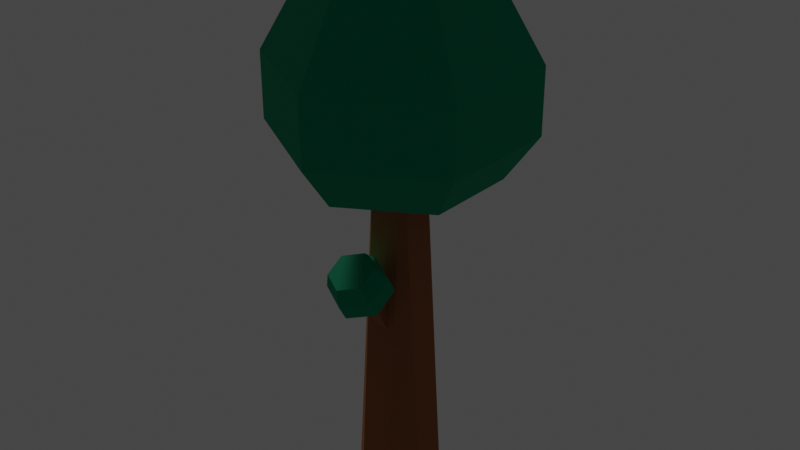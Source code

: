 # Source: tree.blend  (saved by Blender 2.92.15; exported with 4.5.12 LTS)
import bpy
from mathutils import Matrix  # noqa: F401  (used for matrix-valued properties, if any)

bpy.ops.wm.read_factory_settings(use_empty=True)
scene = bpy.context.scene
scene.name = 'Scene'

# ---- collections
col_collection = bpy.data.collections.new('Collection'); scene.collection.children.link(col_collection)

# ---- materials (node trees are filled in below, after node groups)
mat_foliage_clone = bpy.data.materials.new('foliage(Clone)')
mat_foliage_clone.use_backface_culling = True
mat_foliage_clone.use_transparent_shadow = False
mat_foliage_clone.diffuse_color = (0.0, 0.3866, 0.2013, 1.0)
mat_wood_clone = bpy.data.materials.new('wood(Clone)')
mat_wood_clone.use_backface_culling = True
mat_wood_clone.use_transparent_shadow = False
mat_wood_clone.diffuse_color = (0.4904, 0.1814, 0.06281, 1.0)

# ---- material node trees
mat_foliage_clone.use_nodes = True; mat_foliage_clone.node_tree.nodes.clear()
_N = mat_foliage_clone.node_tree.nodes; _L = mat_foliage_clone.node_tree.links
n0 = _N.new('ShaderNodeBsdfPrincipled'); n0.name = 'Principled BSDF'; n0.location = (10, 300)
n0.distribution = 'GGX'
n0.subsurface_method = 'BURLEY'
n0.inputs[0].default_value = (0.0, 0.3866, 0.2013, 1.0)
n0.inputs[1].default_value = 0.35
n0.inputs[2].default_value = 1.0
n0.inputs[3].default_value = 1.45
n0.inputs[27].default_value = (0.0, 0.0, 0.0, 1.0)
n0.inputs[28].default_value = 1.0
n1 = _N.new('ShaderNodeOutputMaterial'); n1.name = 'Material Output'; n1.location = (320, 270)
_L.new(n0.outputs[0], n1.inputs[0])
n1.is_active_output = True
mat_wood_clone.use_nodes = True; mat_wood_clone.node_tree.nodes.clear()
_N = mat_wood_clone.node_tree.nodes; _L = mat_wood_clone.node_tree.links
n0 = _N.new('ShaderNodeBsdfPrincipled'); n0.name = 'Principled BSDF'; n0.location = (10, 300)
n0.distribution = 'GGX'
n0.subsurface_method = 'BURLEY'
n0.inputs[0].default_value = (0.4904, 0.1814, 0.06281, 1.0)
n0.inputs[1].default_value = 0.5
n0.inputs[2].default_value = 1.0
n0.inputs[3].default_value = 1.45
n0.inputs[27].default_value = (0.0, 0.0, 0.0, 1.0)
n0.inputs[28].default_value = 1.0
n1 = _N.new('ShaderNodeOutputMaterial'); n1.name = 'Material Output'; n1.location = (320, 270)
_L.new(n0.outputs[0], n1.inputs[0])
n1.is_active_output = True

# ---- world
world_world = bpy.data.worlds.new('World'); scene.world = world_world
world_world.use_nodes = True; world_world.node_tree.nodes.clear()
_N = world_world.node_tree.nodes; _L = world_world.node_tree.links
n0 = _N.new('ShaderNodeOutputWorld'); n0.name = 'World Output'; n0.location = (300, 300)
n1 = _N.new('ShaderNodeBackground'); n1.name = 'Background'; n1.location = (10, 300)
n1.inputs[0].default_value = (0.05088, 0.05088, 0.05088, 1.0)
_L.new(n1.outputs[0], n0.inputs[0])
n0.is_active_output = True
world_world.color = (0.05088, 0.05088, 0.05088)
world_world.use_sun_shadow = False
world_world.sun_shadow_jitter_overblur = 0.0

# ---- lights
light_point = bpy.data.lights.new('Point', 'POINT')
light_point.transmission_factor = 0.0
light_point.energy = 800.0
light_point.shadow_soft_size = 0.25
light_point.shadow_maximum_resolution = 0.006
light_point.use_absolute_resolution = True

# ---- meshes
me_mesh_0 = bpy.data.meshes.new('Mesh_0')
me_mesh_0.from_pydata([(0.00218, 0.2178, 0.7401), (0.1871, 0.111, 0.7401), (0.00218, 0.289, 0.8388), (0.2488, 0.1466, 0.8388), (-0.2444, 0.1466, 0.8388), (0.00218, 0.289, 0.8388), (-0.2444, 0.1466, 0.9867), (0.00218, 0.289, 0.9867), (-0.2444, -0.1381, 0.9867), (-0.2444, -0.1381, 0.8388), (-0.2444, 0.1466, 0.9867), (-0.2444, 0.1466, 0.8388), (-0.1828, 0.111, 0.7401), (-0.1828, -0.1025, 0.7401), (0.00218, 0.2178, 0.7401), (0.00218, -0.2093, 0.7401), (0.1871, 0.111, 0.7401), (0.1871, -0.1025, 0.7401), (-0.1828, 0.111, 0.7401), (0.00218, 0.2178, 0.7401), (-0.2444, 0.1466, 0.8388), (0.00218, 0.289, 0.8388), (0.2488, -0.1381, 0.8388), (0.00218, -0.2805, 0.8388), (0.2488, -0.1381, 0.9867), (0.00218, -0.2805, 0.9867), (0.2488, -0.1381, 0.8388), (0.2488, -0.1381, 0.9867), (0.2488, 0.1466, 0.8388), (0.2488, 0.1466, 0.9867), (0.00218, 0.289, 0.8388), (0.2488, 0.1466, 0.8388), (0.00218, 0.289, 0.9867), (0.2488, 0.1466, 0.9867), (0.00218, -0.2805, 0.8388), (-0.2444, -0.1381, 0.8388), (0.00218, -0.2805, 0.9867), (-0.2444, -0.1381, 0.9867), (-0.2444, -0.1381, 0.8388), (-0.1828, -0.1025, 0.7401), (-0.2444, 0.1466, 0.8388), (-0.1828, 0.111, 0.7401), (0.1871, -0.1025, 0.7401), (0.00218, -0.2093, 0.7401), (0.2488, -0.1381, 0.8388), (0.00218, -0.2805, 0.8388), (0.00218, -0.2093, 0.7401), (-0.1828, -0.1025, 0.7401), (0.00218, -0.2805, 0.8388), (-0.2444, -0.1381, 0.8388), (0.2488, -0.1381, 0.8388), (0.2488, 0.1466, 0.8388), (0.1871, -0.1025, 0.7401), (0.1871, 0.111, 0.7401), (-0.1211, -0.06694, 1.233), (-0.1211, 0.07544, 1.233), (0.00218, -0.1381, 1.233), (0.00218, 0.1466, 1.233), (0.1255, -0.06694, 1.233), (0.1255, 0.07544, 1.233), (-0.2444, 0.1466, 0.9867), (0.00218, 0.289, 0.9867), (-0.1211, 0.07544, 1.233), (0.00218, 0.1466, 1.233), (0.00218, -0.2805, 0.9867), (-0.2444, -0.1381, 0.9867), (0.00218, -0.1381, 1.233), (-0.1211, -0.06694, 1.233), (0.2488, -0.1381, 0.9867), (0.1255, -0.06694, 1.233), (0.2488, 0.1466, 0.9867), (0.1255, 0.07544, 1.233), (0.2488, -0.1381, 0.9867), (0.00218, -0.2805, 0.9867), (0.1255, -0.06694, 1.233), (0.00218, -0.1381, 1.233), (0.00218, 0.289, 0.9867), (0.2488, 0.1466, 0.9867), (0.00218, 0.1466, 1.233), (0.1255, 0.07544, 1.233), (-0.2444, -0.1381, 0.9867), (-0.2444, 0.1466, 0.9867), (-0.1211, -0.06694, 1.233), (-0.1211, 0.07544, 1.233), (0.07123, -0.1719, 0.5286), (0.05643, -0.1846, 0.5672), (0.07123, -0.1144, 0.5618), (0.05643, -0.1415, 0.5921), (-0.04714, -0.1719, 0.5286), (-0.04714, -0.1144, 0.5618), (-0.03235, -0.1846, 0.5672), (-0.03235, -0.1415, 0.5921), (-0.04714, -0.1144, 0.5618), (0.01204, -0.08563, 0.5784), (-0.03235, -0.1415, 0.5921), (0.01204, -0.1199, 0.6045), (-0.04714, -0.0945, 0.5273), (-0.04714, -0.152, 0.4941), (-0.03235, -0.09175, 0.506), (-0.03235, -0.1349, 0.481), (0.01204, -0.1565, 0.4686), (0.01204, -0.1808, 0.4775), (0.05643, -0.1349, 0.481), (0.07123, -0.152, 0.4941), (0.05643, -0.09175, 0.506), (0.05643, -0.1349, 0.481), (0.07123, -0.0945, 0.5273), (0.07123, -0.152, 0.4941), (0.07123, -0.1719, 0.5286), (0.01204, -0.2007, 0.512), (0.05643, -0.1846, 0.5672), (0.01204, -0.2062, 0.5547), (-0.04714, -0.152, 0.4941), (0.01204, -0.1808, 0.4775), (-0.03235, -0.1349, 0.481), (0.01204, -0.1565, 0.4686), (0.01204, -0.07018, 0.5184), (0.05643, -0.09175, 0.506), (0.01204, -0.06574, 0.5439), (0.07123, -0.0945, 0.5273), (0.01204, -0.2007, 0.512), (-0.04714, -0.1719, 0.5286), (0.01204, -0.2062, 0.5547), (-0.03235, -0.1846, 0.5672), (0.01204, -0.08563, 0.5784), (0.07123, -0.1144, 0.5618), (0.01204, -0.1199, 0.6045), (0.05643, -0.1415, 0.5921), (-0.04714, -0.0945, 0.5273), (0.01204, -0.06574, 0.5439), (-0.04714, -0.1144, 0.5618), (0.01204, -0.08563, 0.5784), (0.01204, -0.1808, 0.4775), (-0.04714, -0.152, 0.4941), (0.01204, -0.2007, 0.512), (-0.04714, -0.1719, 0.5286), (0.07123, -0.152, 0.4941), (0.01204, -0.1808, 0.4775), (0.07123, -0.1719, 0.5286), (0.01204, -0.2007, 0.512), (0.07123, -0.152, 0.4941), (0.07123, -0.1719, 0.5286), (0.07123, -0.0945, 0.5273), (0.07123, -0.1144, 0.5618), (-0.04714, -0.1719, 0.5286), (-0.04714, -0.152, 0.4941), (-0.04714, -0.1144, 0.5618), (-0.04714, -0.0945, 0.5273), (0.01204, -0.06574, 0.5439), (0.07123, -0.0945, 0.5273), (0.01204, -0.08563, 0.5784), (0.07123, -0.1144, 0.5618), (-0.03235, -0.1846, 0.5672), (-0.03235, -0.1415, 0.5921), (0.01204, -0.2062, 0.5547), (0.01204, -0.1199, 0.6045), (0.05643, -0.1846, 0.5672), (0.05643, -0.1415, 0.5921), (-0.03235, -0.09175, 0.506), (-0.03235, -0.1349, 0.481), (0.01204, -0.07018, 0.5184), (0.01204, -0.1565, 0.4686), (0.05643, -0.09175, 0.506), (0.05643, -0.1349, 0.481), (-0.04714, -0.0945, 0.5273), (-0.03235, -0.09175, 0.506), (0.01204, -0.06574, 0.5439), (0.01204, -0.07018, 0.5184), (0.123, 0.111, 0.0002838), (-0.08713, -0.03274, 0.0002838), (-0.03481, -0.08506, 0.0002838), (-0.08713, 0.04124, 0.0002838), (-0.03481, 0.09355, 0.0002838), (0.03917, -0.08506, 0.0002838), (0.03917, 0.09355, 0.0002838), (0.09149, -0.03274, 0.0002838), (0.09149, 0.04124, 0.0002838), (-0.03481, -0.03274, 0.8412), (-0.03481, 0.04124, 0.8412), (0.03917, -0.03274, 0.8412), (0.03917, 0.04124, 0.8412), (0.09149, -0.03274, 0.0002838), (0.03917, -0.08506, 0.0002838), (0.03917, -0.03274, 0.8412), (0.09149, 0.04124, 0.0002838), (0.03917, 0.04124, 0.8412), (0.03917, 0.09355, 0.0002838), (-0.08713, 0.04124, 0.0002838), (-0.03481, 0.09355, 0.0002838), (-0.03481, 0.04124, 0.8412), (-0.03481, -0.03274, 0.8412), (-0.03481, -0.08506, 0.0002838), (-0.08713, -0.03274, 0.0002838), (0.09149, -0.03274, 0.0002838), (0.03917, -0.03274, 0.8412), (0.09149, 0.04124, 0.0002838), (0.03917, 0.04124, 0.8412), (-0.03481, -0.03274, 0.8412), (-0.08713, -0.03274, 0.0002838), (-0.03481, 0.04124, 0.8412), (-0.08713, 0.04124, 0.0002838), (0.03917, -0.08506, 0.0002838), (-0.03481, -0.08506, 0.0002838), (0.03917, -0.03274, 0.8412), (-0.03481, -0.03274, 0.8412), (-0.03481, 0.09355, 0.0002838), (0.03917, 0.09355, 0.0002838), (-0.03481, 0.04124, 0.8412), (0.03917, 0.04124, 0.8412), (-0.01632, -0.00935, 0.379), (0.02068, -0.00935, 0.379), (-0.007068, -0.116, 0.5452), (0.01143, -0.116, 0.5452), (-0.03481, 0.03133, 0.3455), (0.03917, 0.03133, 0.3455), (-0.01632, -0.00935, 0.379), (0.02068, -0.00935, 0.379), (0.02068, -0.04139, 0.3605), (0.02068, -0.00935, 0.379), (0.026, -0.0389, 0.3455), (0.03917, 0.03133, 0.3455), (-0.007068, -0.116, 0.5452), (0.01143, -0.116, 0.5452), (-0.007068, -0.132, 0.536), (0.01143, -0.132, 0.536), (0.026, -0.0389, 0.3455), (-0.02164, -0.0389, 0.3455), (0.02068, -0.04139, 0.3605), (-0.01632, -0.04139, 0.3605), (0.01143, -0.132, 0.536), (0.01143, -0.116, 0.5452), (0.02068, -0.04139, 0.3605), (0.02068, -0.00935, 0.379), (-0.007068, -0.132, 0.536), (-0.01632, -0.04139, 0.3605), (-0.007068, -0.116, 0.5452), (-0.01632, -0.00935, 0.379), (-0.01632, -0.04139, 0.3605), (-0.007068, -0.132, 0.536), (0.02068, -0.04139, 0.3605), (0.01143, -0.132, 0.536), (-0.01632, -0.04139, 0.3605), (-0.02164, -0.0389, 0.3455), (-0.01632, -0.00935, 0.379), (-0.03481, 0.03133, 0.3455), (-0.03481, 0.03133, 0.3455), (-0.02164, -0.0389, 0.3455), (0.03917, 0.03133, 0.3455), (0.026, -0.0389, 0.3455)], [], [(2, 1, 0), (1, 2, 3), (6, 5, 4), (5, 6, 7), (10, 9, 8), (9, 10, 11), (14, 13, 12), (13, 14, 15), (15, 14, 16), (15, 16, 17), (20, 19, 18), (19, 20, 21), (24, 23, 22), (23, 24, 25), (28, 27, 26), (27, 28, 29), (32, 31, 30), (31, 32, 33), (36, 35, 34), (35, 36, 37), (40, 39, 38), (39, 40, 41), (44, 43, 42), (43, 44, 45), (48, 47, 46), (47, 48, 49), (52, 51, 50), (51, 52, 53), (56, 55, 54), (55, 56, 57), (57, 56, 58), (57, 58, 59), (62, 61, 60), (61, 62, 63), (66, 65, 64), (65, 66, 67), (70, 69, 68), (69, 70, 71), (74, 73, 72), (73, 74, 75), (78, 77, 76), (77, 78, 79), (82, 81, 80), (81, 82, 83), (86, 85, 84), (85, 86, 87), (90, 89, 88), (89, 90, 91), (94, 93, 92), (93, 94, 95), (98, 97, 96), (97, 98, 99), (102, 101, 100), (101, 102, 103), (106, 105, 104), (105, 106, 107), (110, 109, 108), (109, 110, 111), (114, 113, 112), (113, 114, 115), (118, 117, 116), (117, 118, 119), (122, 121, 120), (121, 122, 123), (126, 125, 124), (125, 126, 127), (130, 129, 128), (129, 130, 131), (134, 133, 132), (133, 134, 135), (138, 137, 136), (137, 138, 139), (142, 141, 140), (141, 142, 143), (146, 145, 144), (145, 146, 147), (150, 149, 148), (149, 150, 151), (154, 153, 152), (153, 154, 155), (155, 154, 156), (155, 156, 157), (160, 159, 158), (159, 160, 161), (161, 160, 162), (161, 162, 163), (166, 165, 164), (165, 166, 167), (171, 170, 169), (170, 171, 172), (170, 172, 173), (173, 172, 174), (173, 174, 175), (175, 174, 176), (179, 178, 177), (178, 179, 180), (183, 182, 181), (186, 185, 184), (189, 188, 187), (192, 191, 190), (195, 194, 193), (194, 195, 196), (199, 198, 197), (198, 199, 200), (203, 202, 201), (202, 203, 204), (207, 206, 205), (206, 207, 208), (211, 210, 209), (210, 211, 212), (215, 214, 213), (214, 215, 216), (219, 218, 217), (218, 219, 220), (223, 222, 221), (222, 223, 224), (227, 226, 225), (226, 227, 228), (231, 230, 229), (230, 231, 232), (235, 234, 233), (234, 235, 236), (239, 238, 237), (238, 239, 240), (243, 242, 241), (242, 243, 244), (247, 246, 245), (246, 247, 248)])
me_mesh_0.polygons.foreach_set('use_smooth', [0, 0, 0, 0, 0, 0, 0, 0, 0, 0, 0, 0, 0, 0, 0, 0, 0, 0, 0, 0, 0, 0, 0, 0, 0, 0, 0, 0, 0, 0, 0, 0, 0, 0, 0, 1, 0, 0, 0, 1, 1, 0, 0, 0, 0, 0, 0, 0, 0, 1, 0, 0, 0, 0, 0, 0, 0, 0, 0, 0, 0, 0, 1, 0, 0, 0, 0, 0, 0, 0, 0, 0, 0, 0, 0, 0, 0, 0, 0, 0, 0, 0, 0, 0, 0, 0, 0, 0, 0, 0, 0, 0, 0, 0, 0, 0, 0, 0, 0, 0, 0, 0, 0, 0, 0, 0, 0, 0, 0, 0, 0, 0, 0, 0, 0, 0, 0, 0, 0, 0, 0, 0, 0, 0, 0, 0, 0, 0])
me_mesh_0.polygons.foreach_set('material_index', [0, 0, 0, 0, 0, 0, 0, 0, 0, 0, 0, 0, 0, 0, 0, 0, 0, 0, 0, 0, 0, 0, 0, 0, 0, 0, 0, 0, 0, 0, 0, 0, 0, 0, 0, 0, 0, 0, 0, 0, 0, 0, 0, 0, 0, 0, 0, 0, 0, 0, 0, 0, 0, 0, 0, 0, 0, 0, 0, 0, 0, 0, 0, 0, 0, 0, 0, 0, 0, 0, 0, 0, 0, 0, 0, 0, 0, 0, 0, 0, 0, 0, 0, 0, 0, 0, 0, 0, 1, 1, 1, 1, 1, 1, 1, 1, 1, 1, 1, 1, 1, 1, 1, 1, 1, 1, 1, 1, 1, 1, 1, 1, 1, 1, 1, 1, 1, 1, 1, 1, 1, 1, 1, 1, 1, 1, 1, 1])
_uv = me_mesh_0.uv_layers.new(name='UVMap')
_uv.uv.foreach_set('vector', [-5.0, 1.7, -5.375, 1.5, -5.0, 1.5, -5.375, 1.5, -5.0, 1.7, -5.5, 1.7, -4.5, 2.0, -5.0, 1.7, -4.5, 1.7, -5.0, 1.7, -4.5, 2.0, -5.0, 2.0, -2.289, 2.0, -1.711, 1.7, -1.711, 2.0, -1.711, 1.7, -2.289, 2.0, -2.289, 1.7, 5.0, -2.433, 4.625, -1.783, 4.625, -2.217, 4.625, -1.783, 5.0, -2.433, 5.0, -1.567, 5.0, -1.567, 5.0, -2.433, 5.375, -2.217, 5.0, -1.567, 5.375, -2.217, 5.375, -1.783, -4.5, 1.7, -5.0, 1.5, -4.625, 1.5, -5.0, 1.5, -4.5, 1.7, -5.0, 1.7, 5.5, 2.0, 5.0, 1.7, 5.5, 1.7, 5.0, 1.7, 5.5, 2.0, 5.0, 2.0, 2.289, 1.7, 1.711, 2.0, 1.711, 1.7, 1.711, 2.0, 2.289, 1.7, 2.289, 2.0, -5.0, 2.0, -5.5, 1.7, -5.0, 1.7, -5.5, 1.7, -5.0, 2.0, -5.5, 2.0, 5.0, 2.0, 4.5, 1.7, 5.0, 1.7, 4.5, 1.7, 5.0, 2.0, 4.5, 2.0, -2.289, 1.7, -1.783, 1.5, -1.711, 1.7, -1.783, 1.5, -2.289, 1.7, -2.217, 1.5, 5.5, 1.7, 5.0, 1.5, 5.375, 1.5, 5.0, 1.5, 5.5, 1.7, 5.0, 1.7, 5.0, 1.7, 4.625, 1.5, 5.0, 1.5, 4.625, 1.5, 5.0, 1.7, 4.5, 1.7, 1.783, 1.5, 2.289, 1.7, 1.711, 1.7, 2.289, 1.7, 1.783, 1.5, 2.217, 1.5, 5.0, 1.711, 4.75, 2.144, 4.75, 1.856, 4.75, 2.144, 5.0, 1.711, 5.0, 2.289, 5.0, 2.289, 5.0, 1.711, 5.25, 1.856, 5.0, 2.289, 5.25, 1.856, 5.25, 2.144, -4.75, 2.5, -5.0, 2.0, -4.5, 2.0, -5.0, 2.0, -4.75, 2.5, -5.0, 2.5, 5.0, 2.5, 4.5, 2.0, 5.0, 2.0, 4.5, 2.0, 5.0, 2.5, 4.75, 2.5, 2.289, 2.0, 1.856, 2.5, 1.711, 2.0, 1.856, 2.5, 2.289, 2.0, 2.144, 2.5, 5.25, 2.5, 5.0, 2.0, 5.5, 2.0, 5.0, 2.0, 5.25, 2.5, 5.0, 2.5, -5.0, 2.5, -5.5, 2.0, -5.0, 2.0, -5.5, 2.0, -5.0, 2.5, -5.25, 2.5, -1.856, 2.5, -2.289, 2.0, -1.711, 2.0, -2.289, 2.0, -1.856, 2.5, -2.144, 2.5, 1.759, 1.138, 1.617, 1.149, 1.643, 1.071, 1.617, 1.149, 1.759, 1.138, 1.705, 1.2, -1.617, 1.149, -1.759, 1.138, -1.643, 1.071, -1.759, 1.138, -1.617, 1.149, -1.705, 1.2, 4.93, 1.705, 5.02, 1.818, 4.9, 1.759, 5.02, 1.818, 4.93, 1.705, 5.02, 1.748, -1.805, 1.025, -1.683, 1.001, -1.8, 1.069, -1.683, 1.001, -1.805, 1.025, -1.718, 0.9747, 5.11, -1.718, 5.02, -1.625, 5.02, -1.674, 5.02, -1.625, 5.11, -1.718, 5.14, -1.683, 1.8, 1.069, 1.718, 0.9747, 1.805, 1.025, 1.718, 0.9747, 1.8, 1.069, 1.683, 1.001, 5.11, 1.149, 5.02, 1.037, 5.14, 1.071, 5.02, 1.037, 5.11, 1.149, 5.02, 1.124, 4.93, -1.718, 5.02, -1.625, 4.9, -1.683, 5.02, -1.625, 4.93, -1.718, 5.02, -1.674, -5.02, 1.102, -5.11, 1.025, -5.02, 1.051, -5.11, 1.025, -5.02, 1.102, -5.14, 1.069, 5.02, 1.124, 4.9, 1.071, 5.02, 1.037, 4.9, 1.071, 5.02, 1.124, 4.93, 1.149, 5.02, 1.748, 5.14, 1.759, 5.02, 1.818, 5.14, 1.759, 5.02, 1.748, 5.11, 1.705, -4.9, 1.138, -5.02, 1.102, -4.9, 1.069, -5.02, 1.102, -4.9, 1.138, -5.02, 1.172, 5.02, 1.037, 4.9, 1.001, 5.02, 0.9676, 4.9, 1.001, 5.02, 1.037, 4.9, 1.071, 5.14, 1.071, 5.02, 0.9676, 5.14, 1.001, 5.02, 0.9676, 5.14, 1.071, 5.02, 1.037, 1.8, 1.069, 1.643, 1.071, 1.683, 1.001, 1.643, 1.071, 1.8, 1.069, 1.759, 1.138, -1.759, 1.138, -1.683, 1.001, -1.643, 1.071, -1.683, 1.001, -1.759, 1.138, -1.8, 1.069, -5.02, 1.172, -5.14, 1.069, -5.02, 1.102, -5.14, 1.069, -5.02, 1.172, -5.14, 1.138, 5.02, 1.573, 4.93, 1.705, 4.93, 1.617, 4.93, 1.705, 5.02, 1.573, 5.02, 1.748, 5.02, 1.748, 5.02, 1.573, 5.11, 1.617, 5.02, 1.748, 5.11, 1.617, 5.11, 1.705, 5.02, -1.849, 4.93, -1.718, 4.93, -1.805, 4.93, -1.718, 5.02, -1.849, 5.02, -1.674, 5.02, -1.674, 5.02, -1.849, 5.11, -1.805, 5.02, -1.674, 5.11, -1.805, 5.11, -1.718, -5.02, 1.102, -4.93, 1.025, -4.9, 1.069, -4.93, 1.025, -5.02, 1.102, -5.02, 1.051, 4.819, -2.075, 4.925, -1.819, 4.819, -1.925, 4.925, -1.819, 4.819, -2.075, 4.925, -2.181, 4.925, -1.819, 4.925, -2.181, 5.075, -1.819, 5.075, -1.819, 4.925, -2.181, 5.075, -2.181, 5.075, -1.819, 5.075, -2.181, 5.181, -1.925, 5.181, -1.925, 5.075, -2.181, 5.181, -2.075, 5.075, 1.925, 4.925, 2.075, 4.925, 1.925, 4.925, 2.075, 5.075, 1.925, 5.075, 2.075, 5.075, 1.705, 5.075, 0.0, 5.181, 0.0, -5.075, 0.0, -5.075, 1.705, -5.181, 0.0, -4.925, 1.705, -4.925, 0.0, -4.819, 0.0, 4.819, 0.0, 4.925, 0.0, 4.925, 1.705, 2.075, 0.0, 1.925, 1.705, 1.925, 0.0, 1.925, 1.705, 2.075, 0.0, 2.075, 1.705, -2.075, 1.705, -1.925, 0.0, -1.925, 1.705, -1.925, 0.0, -2.075, 1.705, -2.075, 0.0, 5.075, 1.705, 4.925, 0.0, 5.075, 0.0, 4.925, 0.0, 5.075, 1.705, 4.925, 1.705, -4.925, 1.705, -5.075, 0.0, -4.925, 0.0, -5.075, 0.0, -4.925, 1.705, -5.075, 1.705, -4.981, 1.105, -5.037, 0.7679, -4.963, 0.7679, -5.037, 0.7679, -4.981, 1.105, -5.019, 1.105, 4.963, 1.972, 5.075, 2.055, 4.925, 2.055, 5.075, 2.055, 4.963, 1.972, 5.037, 1.972, 1.913, 0.7, 1.972, 0.7679, 1.907, 0.7304, 1.972, 0.7679, 1.913, 0.7, 2.055, 0.7, 4.981, 1.724, 5.019, 1.756, 4.981, 1.756, 5.019, 1.756, 4.981, 1.724, 5.019, 1.724, 5.037, 0.7304, 4.952, 0.7, 5.048, 0.7, 4.952, 0.7, 5.037, 0.7304, 4.963, 0.7304, 1.907, 0.7304, 1.756, 1.105, 1.724, 1.086, 1.756, 1.105, 1.907, 0.7304, 1.972, 0.7679, -1.756, 1.105, -1.907, 0.7304, -1.724, 1.086, -1.907, 0.7304, -1.756, 1.105, -1.972, 0.7679, 5.037, 0.7304, 4.981, 1.086, 4.963, 0.7304, 4.981, 1.086, 5.037, 0.7304, 5.019, 1.086, -1.972, 0.7679, -1.913, 0.7, -1.907, 0.7304, -1.913, 0.7, -1.972, 0.7679, -2.055, 0.7, 5.075, -2.055, 4.952, -1.913, 4.925, -2.055, 4.952, -1.913, 5.075, -2.055, 5.048, -1.913])
me_mesh_0.materials.append(mat_foliage_clone)
me_mesh_0.materials.append(mat_wood_clone)
me_mesh_0.use_remesh_fix_poles = True
me_mesh_0.use_remesh_preserve_attributes = False
me_mesh_0.use_mirror_vertex_groups = False
me_mesh_0.update()
me_mesh_0.normals_split_custom_set([tuple(v) for v in zip(*[iter([0.424, 0.7344, -0.53, 0.424, 0.7344, -0.53, 0.424, 0.7344, -0.53, 0.424, 0.7344, -0.53, 0.424, 0.7344, -0.53, 0.424, 0.7344, -0.53, -0.5, 0.866, 0.0, -0.5, 0.866, 0.0, -0.5, 0.866, 0.0, -0.5, 0.866, 0.0, -0.5, 0.866, 0.0, -0.5, 0.866, 0.0, -1.0, 0.0, 0.0, -1.0, 0.0, 0.0, -1.0, 0.0, 0.0, -1.0, 0.0, 0.0, -1.0, 0.0, 0.0, -1.0, 0.0, 0.0, 0.0, 0.0, -1.0, 0.0, 0.0, -1.0, 0.0, 0.0, -1.0, 0.0, 0.0, -1.0, 0.0, 0.0, -1.0, 0.0, 0.0, -1.0, 0.0, 0.0, -1.0, 0.0, 0.0, -1.0, 0.0, 0.0, -1.0, -7.545e-07, 0.0, -1.0, -7.545e-07, 0.0, -1.0, -7.545e-07, 0.0, -1.0, -0.424, 0.7344, -0.53, -0.424, 0.7344, -0.53, -0.424, 0.7344, -0.53, -0.424, 0.7344, -0.53, -0.424, 0.7344, -0.53, -0.424, 0.7344, -0.53, 0.5, -0.866, 0.0, 0.5, -0.866, 0.0, 0.5, -0.866, 0.0, 0.5, -0.866, 0.0, 0.5, -0.866, 0.0, 0.5, -0.866, 0.0, 1.0, 0.0, 0.0, 1.0, 0.0, 0.0, 1.0, 0.0, 0.0, 1.0, 0.0, 0.0, 1.0, 0.0, 0.0, 1.0, 0.0, 0.0, 0.5, 0.866, 0.0, 0.5, 0.866, 0.0, 0.5, 0.866, 0.0, 0.5, 0.866, 0.0, 0.5, 0.866, 0.0, 0.5, 0.866, 0.0, -0.5, -0.866, 0.0, -0.5, -0.866, 0.0, -0.5, -0.866, 0.0, -0.5, -0.866, 0.0, -0.5, -0.866, 0.0, -0.5, -0.866, 0.0, -0.848, 0.0, -0.53, -0.848, 0.0, -0.53, -0.848, 0.0, -0.53, -0.848, 0.0, -0.53, -0.848, 0.0, -0.53, -0.848, 0.0, -0.53, 0.424, -0.7344, -0.53, 0.424, -0.7344, -0.53, 0.424, -0.7344, -0.53, 0.424, -0.7344, -0.53, 0.424, -0.7344, -0.53, 0.424, -0.7344, -0.53, -0.424, -0.7344, -0.53, -0.424, -0.7344, -0.53, -0.424, -0.7344, -0.53, -0.424, -0.7344, -0.53, -0.424, -0.7344, -0.53, -0.424, -0.7344, -0.53, 0.848, 0.0, -0.53, 0.848, 0.0, -0.53, 0.848, 0.0, -0.53, 0.848, 0.0, -0.53, 0.848, 0.0, -0.53, 0.848, 0.0, -0.53, 1.698e-06, 0.0, 1.0, 1.698e-06, 0.0, 1.0, 1.698e-06, 0.0, 1.0, 0.0, 0.0, 1.0, 0.0, 0.0, 1.0, 0.0, 0.0, 1.0, 0.0, 0.0, 1.0, 0.0, 0.0, 1.0, 0.0, 0.0, 1.0, -1.698e-06, 0.0, 1.0, -1.698e-06, 0.0, 1.0, -1.698e-06, 0.0, 1.0, -0.4472, 0.7746, 0.4472, -0.4472, 0.7746, 0.4472, -0.4472, 0.7746, 0.4472, -0.4472, 0.7746, 0.4472, -0.4472, 0.7746, 0.4472, -0.4472, 0.7746, 0.4472, -0.4472, -0.7746, 0.4472, -0.4472, -0.7746, 0.4472, -0.4472, -0.7746, 0.4472, -0.4472, -0.7746, 0.4472, -0.4472, -0.7746, 0.4472, -0.4472, -0.7746, 0.4472, 0.8944, 0.0, 0.4472, 0.8944, 0.0, 0.4472, 0.8944, 0.0, 0.4472, 0.8944, 0.0, 0.4472, 0.8944, 0.0, 0.4472, 0.8944, 0.0, 0.4472, 0.4472, -0.7746, 0.4472, 0.4472, -0.7746, 0.4472, 0.4472, -0.7746, 0.4472, 0.4472, -0.7746, 0.4472, 0.4472, -0.7746, 0.4472, 0.4472, -0.7746, 0.4472, 0.4472, 0.7746, 0.4472, 0.4472, 0.7746, 0.4472, 0.4472, 0.7746, 0.4472, 0.4472, 0.7746, 0.4472, 0.4472, 0.7746, 0.4472, 0.4472, 0.7746, 0.4472, -0.8944, 0.0, 0.4472, -0.8944, 0.0, 0.4472, -0.8944, 0.0, 0.4472, -0.8944, 0.0, 0.4472, -0.8944, 0.0, 0.4472, -0.8944, 0.0, 0.4472, 0.9372, -0.1743, 0.302, 0.9372, -0.1743, 0.302, 0.9372, -0.1743, 0.302, 0.9372, -0.1743, 0.302, 0.9372, -0.1743, 0.302, 0.9372, -0.1743, 0.302, -0.9372, -0.1743, 0.302, -0.9372, -0.1743, 0.302, -0.9372, -0.1743, 0.302, -0.9372, -0.1743, 0.302, -0.9372, -0.1743, 0.302, -0.9372, -0.1743, 0.302, -0.4599, 0.5386, 0.706, -0.4599, 0.5386, 0.706, -0.4599, 0.5386, 0.706, -0.4599, 0.5386, 0.706, -0.4599, 0.5386, 0.706, -0.4599, 0.5386, 0.706, -0.8023, 0.2985, -0.517, -0.8023, 0.2985, -0.517, -0.8023, 0.2985, -0.517, -0.8023, 0.2985, -0.517, -0.8023, 0.2985, -0.517, -0.8023, 0.2985, -0.517, 0.3956, -0.3161, -0.8623, 0.3956, -0.3161, -0.8623, 0.3956, -0.3161, -0.8623, 0.3956, -0.3162, -0.8623, 0.3956, -0.3162, -0.8623, 0.3956, -0.3162, -0.8623, 0.8023, 0.2985, -0.517, 0.8023, 0.2985, -0.517, 0.8023, 0.2985, -0.517, 0.8023, 0.2985, -0.517, 0.8023, 0.2985, -0.517, 0.8023, 0.2985, -0.517, 0.4599, -0.8807, -0.1134, 0.4599, -0.8807, -0.1134, 0.4599, -0.8807, -0.1134, 0.4599, -0.8807, -0.1134, 0.4599, -0.8807, -0.1134, 0.4599, -0.8807, -0.1134, -0.3956, -0.3162, -0.8623, -0.3956, -0.3162, -0.8623, -0.3956, -0.3162, -0.8623, -0.3956, -0.3161, -0.8623, -0.3956, -0.3161, -0.8623, -0.3956, -0.3161, -0.8623, 0.3956, 0.9048, -0.1574, 0.3956, 0.9048, -0.1574, 0.3956, 0.9048, -0.1574, 0.3956, 0.9048, -0.1573, 0.3956, 0.9048, -0.1573, 0.3956, 0.9048, -0.1573, -0.4599, -0.8807, -0.1134, -0.4599, -0.8807, -0.1134, -0.4599, -0.8807, -0.1134, -0.4599, -0.8807, -0.1134, -0.4599, -0.8807, -0.1134, -0.4599, -0.8807, -0.1134, 0.4599, 0.5386, 0.706, 0.4599, 0.5386, 0.706, 0.4599, 0.5386, 0.706, 0.4599, 0.5386, 0.706, 0.4599, 0.5386, 0.706, 0.4599, 0.5386, 0.706, -0.4894, 0.7552, 0.436, -0.4894, 0.7552, 0.436, -0.4894, 0.7552, 0.436, -0.4894, 0.7552, 0.436, -0.4894, 0.7552, 0.436, -0.4894, 0.7552, 0.436, -0.4894, -0.7552, -0.436, -0.4894, -0.7552, -0.436, -0.4894, -0.7552, -0.436, -0.4894, -0.7552, -0.436, -0.4894, -0.7552, -0.436, -0.4894, -0.7552, -0.436, 0.4894, -0.7552, -0.436, 0.4894, -0.7552, -0.436, 0.4894, -0.7552, -0.436, 0.4894, -0.7552, -0.436, 0.4894, -0.7552, -0.436, 0.4894, -0.7552, -0.436, 1.0, 1.762e-07, 0.0, 1.0, 1.762e-07, 0.0, 1.0, 1.762e-07, 0.0, 1.0, -1.762e-07, 0.0, 1.0, -1.762e-07, 0.0, 1.0, -1.762e-07, 0.0, -1.0, -8.812e-08, 0.0, -1.0, -8.812e-08, 0.0, -1.0, -8.812e-08, 0.0, -1.0, 8.812e-08, 0.0, -1.0, 8.812e-08, 0.0, -1.0, 8.812e-08, 0.0, 0.4894, 0.7552, 0.436, 0.4894, 0.7552, 0.436, 0.4894, 0.7552, 0.436, 0.4894, 0.7552, 0.436, 0.4894, 0.7552, 0.436, 0.4894, 0.7552, 0.436, 0.0, -0.5, 0.866, 0.0, -0.5, 0.866, 0.0, -0.5, 0.866, 0.0, -0.5, 0.866, 0.0, -0.5, 0.866, 0.0, -0.5, 0.866, 4.211e-07, -0.5, 0.866, 4.211e-07, -0.5, 0.866, 4.211e-07, -0.5, 0.866, 0.0, -0.5, 0.866, 0.0, -0.5, 0.866, 0.0, -0.5, 0.866, 1.684e-06, 0.5, -0.866, 1.684e-06, 0.5, -0.866, 1.684e-06, 0.5, -0.866, 0.0, 0.5, -0.866, 0.0, 0.5, -0.866, 0.0, 0.5, -0.866, -1.263e-06, 0.5, -0.866, -1.263e-06, 0.5, -0.866, -1.263e-06, 0.5, -0.866, 0.0, 0.5, -0.866, 0.0, 0.5, -0.866, 0.0, 0.5, -0.866, -0.3956, 0.9048, -0.1573, -0.3956, 0.9048, -0.1573, -0.3956, 0.9048, -0.1573, -0.3956, 0.9048, -0.1574, -0.3956, 0.9048, -0.1574, -0.3956, 0.9048, -0.1574, -9.4e-10, 0.0, -1.0, -9.4e-10, 0.0, -1.0, -9.4e-10, 0.0, -1.0, 3.893e-10, 0.0, -1.0, 3.893e-10, 0.0, -1.0, 3.893e-10, 0.0, -1.0, 0.0, 0.0, -1.0, 0.0, 0.0, -1.0, 0.0, 0.0, -1.0, 0.0, 0.0, -1.0, 0.0, 0.0, -1.0, 0.0, 0.0, -1.0, 0.0, 0.0, -1.0, 0.0, 0.0, -1.0, 0.0, 0.0, -1.0, -9.4e-10, 0.0, -1.0, -9.4e-10, 0.0, -1.0, -9.4e-10, 0.0, -1.0, 0.0, 0.0, 1.0, 0.0, 0.0, 1.0, 0.0, 0.0, 1.0, 0.0, 0.0, 1.0, 0.0, 0.0, 1.0, 0.0, 0.0, 1.0, 0.7064, -0.7064, 0.04395, 0.7064, -0.7064, 0.04395, 0.7064, -0.7064, 0.04395, 0.7064, 0.7064, 0.04395, 0.7064, 0.7064, 0.04395, 0.7064, 0.7064, 0.04395, -0.7064, 0.7064, 0.04395, -0.7064, 0.7064, 0.04395, -0.7064, 0.7064, 0.04395, -0.7064, -0.7064, 0.04395, -0.7064, -0.7064, 0.04395, -0.7064, -0.7064, 0.04395, 0.9981, 0.0, 0.06209, 0.9981, 0.0, 0.06209, 0.9981, 0.0, 0.06209, 0.9981, 0.0, 0.06209, 0.9981, 0.0, 0.06209, 0.9981, 0.0, 0.06209, -0.9981, 0.0, 0.06209, -0.9981, 0.0, 0.06209, -0.9981, 0.0, 0.06209, -0.9981, 0.0, 0.06209, -0.9981, 0.0, 0.06209, -0.9981, 0.0, 0.06209, 0.0, -0.9981, 0.06209, 0.0, -0.9981, 0.06209, 0.0, -0.9981, 0.06209, 0.0, -0.9981, 0.06209, 0.0, -0.9981, 0.06209, 0.0, -0.9981, 0.06209, 0.0, 0.9981, 0.06209, 0.0, 0.9981, 0.06209, 0.0, 0.9981, 0.06209, 0.0, 0.9981, 0.06209, 0.0, 0.9981, 0.06209, 0.0, 0.9981, 0.06209, 0.0, 0.8417, 0.54, 0.0, 0.8417, 0.54, 0.0, 0.8417, 0.54, 0.0, 0.8417, 0.54, 0.0, 0.8417, 0.54, 0.0, 0.8417, 0.54, 0.0, 0.6353, 0.7722, 0.0, 0.6353, 0.7722, 0.0, 0.6353, 0.7722, 0.0, 0.6353, 0.7722, 0.0, 0.6353, 0.7722, 0.0, 0.6353, 0.7722, 0.9363, -0.1756, 0.3041, 0.9363, -0.1756, 0.3041, 0.9363, -0.1756, 0.3041, 0.9363, -0.1756, 0.3041, 0.9363, -0.1756, 0.3041, 0.9363, -0.1756, 0.3041, 0.0, -0.5, 0.866, 0.0, -0.5, 0.866, 0.0, -0.5, 0.866, 0.0, -0.5, 0.866, 0.0, -0.5, 0.866, 0.0, -0.5, 0.866, 0.0, -0.9864, -0.1641, 0.0, -0.9864, -0.1641, 0.0, -0.9864, -0.1641, 0.0, -0.9864, -0.1641, 0.0, -0.9864, -0.1641, 0.0, -0.9864, -0.1641, 0.9989, -0.02341, 0.04055, 0.9989, -0.02341, 0.04055, 0.9989, -0.02341, 0.04055, 0.9989, -0.02341, 0.04055, 0.9989, -0.02341, 0.04055, 0.9989, -0.02341, 0.04055, -0.9989, -0.02341, 0.04055, -0.9989, -0.02341, 0.04055, -0.9989, -0.02341, 0.04055, -0.9989, -0.02341, 0.04055, -0.9989, -0.02341, 0.04055, -0.9989, -0.02341, 0.04055, 0.0, -0.8885, -0.4589, 0.0, -0.8885, -0.4589, 0.0, -0.8885, -0.4589, 0.0, -0.8885, -0.4589, 0.0, -0.8885, -0.4589, 0.0, -0.8885, -0.4589, -0.9363, -0.1756, 0.3041, -0.9363, -0.1756, 0.3041, -0.9363, -0.1756, 0.3041, -0.9363, -0.1756, 0.3041, -0.9363, -0.1756, 0.3041, -0.9363, -0.1756, 0.3041, 0.0, 0.0, -1.0, 0.0, 0.0, -1.0, 0.0, 0.0, -1.0, 0.0, 0.0, -1.0, 0.0, 0.0, -1.0, 0.0, 0.0, -1.0])] * 3)])

# ---- objects
ob_mergedblocks_clone = bpy.data.objects.new('mergedBlocks(Clone)', me_mesh_0)
ob_point = bpy.data.objects.new('Point', light_point)

# ---- transforms, parenting, visibility, modifiers, constraints
ob_mergedblocks_clone.location = (0.0, 0.0, 0.0)
ob_mergedblocks_clone.rotation_mode = 'QUATERNION'
ob_mergedblocks_clone.rotation_quaternion = (1.0, 0.0, 0.0, 0.0)
ob_mergedblocks_clone.lineart.crease_threshold = 0.0
ob_point.location = (-2.693, 2.754, 2.806)
ob_point.lineart.crease_threshold = 0.0

# ---- collection membership
scene.collection.objects.link(ob_mergedblocks_clone)
col_collection.objects.link(ob_point)

# ---- scene / render settings (as saved in the file)
scene.frame_start = 1; scene.frame_end = 250; scene.frame_set(45)
scene.render.engine = 'BLENDER_EEVEE_NEXT'
scene.cycles.use_denoising = False
scene.cycles.samples = 128
scene.cycles.sampling_pattern = 'TABULATED_SOBOL'
scene.cycles.use_adaptive_sampling = False
scene.cycles.use_light_tree = False
scene.view_settings.view_transform = 'Filmic'
bpy.context.view_layer.update()

# ---- added for rendering (the .blend has no active camera): camera
cam_auto = bpy.data.cameras.new('AutoCamera')
cam_auto.lens = 50.0
cam_auto.sensor_width = 36.0
cam_auto.clip_end = 1000.0
ob_auto_camera = bpy.data.objects.new('AutoCamera', cam_auto)
scene.collection.objects.link(ob_auto_camera)
ob_auto_camera.location = (1.33913, -1.60009, 1.68637)
ob_auto_camera.rotation_euler = (1.09748, -7.21219e-08, 0.694738)
scene.camera = ob_auto_camera
bpy.context.view_layer.update()
